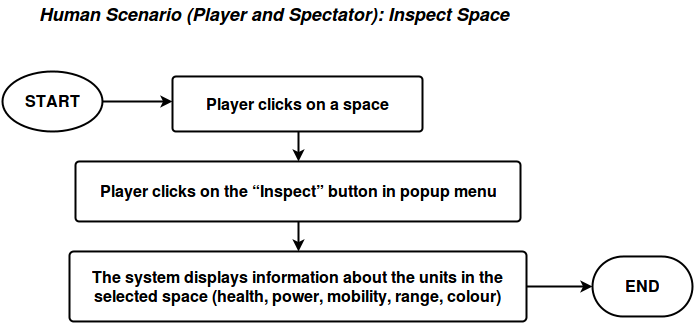

The diagram above was exported from draw.io. Its source (the exported page's mxGraphModel, read from the mxfile embedded in the PNG):
<mxGraphModel dx="876" dy="522" grid="1" gridSize="10" guides="1" tooltips="1" connect="1" arrows="1" fold="1" page="1" pageScale="1" pageWidth="850" pageHeight="1100" background="#ffffff" math="0" shadow="0">
  <root>
    <mxCell id="0" />
    <mxCell id="1" parent="0" />
    <mxCell id="2286ffc6776665e9-1" value="&lt;font style=&quot;font-size: 18px&quot;&gt;&lt;i&gt;&lt;b&gt;Human Scenario (Player and Spectator): Inspect Space&lt;/b&gt;&lt;/i&gt;&lt;/font&gt;" style="text;html=1;resizable=0;points=[];autosize=1;align=left;verticalAlign=top;spacingTop=-4;fontSize=16;" vertex="1" parent="1">
      <mxGeometry x="75" y="20" width="490" height="20" as="geometry" />
    </mxCell>
    <mxCell id="2286ffc6776665e9-10" style="edgeStyle=orthogonalEdgeStyle;rounded=0;html=1;exitX=1;exitY=0.5;exitPerimeter=0;jettySize=auto;orthogonalLoop=1;strokeWidth=2;fontSize=16;" edge="1" parent="1" source="2286ffc6776665e9-2">
      <mxGeometry relative="1" as="geometry">
        <mxPoint x="210" y="120" as="targetPoint" />
      </mxGeometry>
    </mxCell>
    <mxCell id="2286ffc6776665e9-2" value="START" style="strokeWidth=2;html=1;shape=mxgraph.flowchart.start_1;whiteSpace=wrap;fontSize=16;fontStyle=1" vertex="1" parent="1">
      <mxGeometry x="40" y="90" width="100" height="60" as="geometry" />
    </mxCell>
    <mxCell id="2286ffc6776665e9-3" value="END" style="strokeWidth=2;html=1;shape=mxgraph.flowchart.terminator;whiteSpace=wrap;fontSize=16;fontStyle=1" vertex="1" parent="1">
      <mxGeometry x="630" y="275" width="100" height="60" as="geometry" />
    </mxCell>
    <mxCell id="2286ffc6776665e9-4" style="edgeStyle=orthogonalEdgeStyle;rounded=0;html=1;exitX=0.5;exitY=1;exitPerimeter=0;entryX=0.5;entryY=0;entryPerimeter=0;jettySize=auto;orthogonalLoop=1;strokeWidth=2;fontSize=16;" edge="1" source="2286ffc6776665e9-5" target="2286ffc6776665e9-8" parent="1">
      <mxGeometry x="360" y="155" as="geometry" />
    </mxCell>
    <mxCell id="2286ffc6776665e9-5" value="Player clicks on a space" style="strokeWidth=2;html=1;shape=mxgraph.flowchart.process;whiteSpace=wrap;fontSize=16;fontStyle=1" vertex="1" parent="1">
      <mxGeometry x="210" y="95" width="250" height="55" as="geometry" />
    </mxCell>
    <mxCell id="2286ffc6776665e9-11" value="" style="edgeStyle=orthogonalEdgeStyle;rounded=0;html=1;jettySize=auto;orthogonalLoop=1;strokeWidth=2;fontSize=16;" edge="1" parent="1" source="2286ffc6776665e9-8" target="2286ffc6776665e9-9">
      <mxGeometry relative="1" as="geometry" />
    </mxCell>
    <mxCell id="2286ffc6776665e9-8" value="Player clicks on the “Inspect” button in popup menu" style="strokeWidth=2;html=1;shape=mxgraph.flowchart.process;whiteSpace=wrap;fontSize=16;fontStyle=1" vertex="1" parent="1">
      <mxGeometry x="113" y="180" width="445" height="60" as="geometry" />
    </mxCell>
    <mxCell id="2286ffc6776665e9-12" style="edgeStyle=orthogonalEdgeStyle;rounded=0;html=1;exitX=1;exitY=0.5;exitPerimeter=0;entryX=0;entryY=0.5;entryPerimeter=0;jettySize=auto;orthogonalLoop=1;strokeWidth=2;fontSize=16;" edge="1" parent="1" source="2286ffc6776665e9-9" target="2286ffc6776665e9-3">
      <mxGeometry relative="1" as="geometry" />
    </mxCell>
    <mxCell id="2286ffc6776665e9-9" value="The system displays information about the units in the selected space (health, power, mobility, range, colour)" style="strokeWidth=2;html=1;shape=mxgraph.flowchart.process;whiteSpace=wrap;fontSize=16;fontStyle=1" vertex="1" parent="1">
      <mxGeometry x="107" y="270" width="457" height="70" as="geometry" />
    </mxCell>
  </root>
</mxGraphModel>